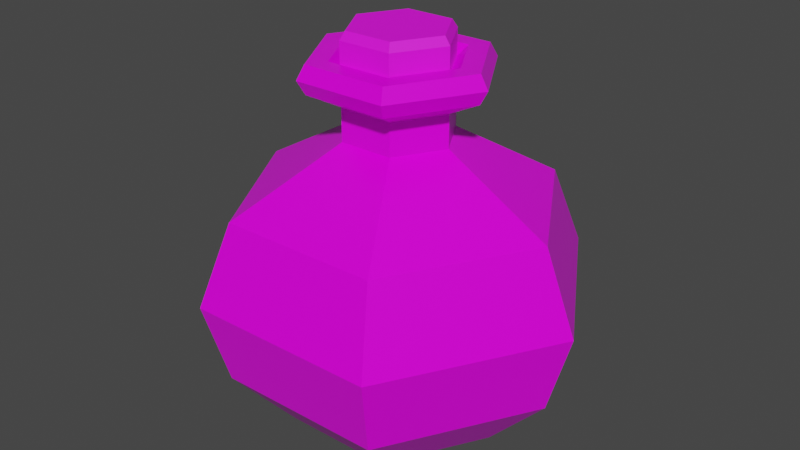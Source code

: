 # Source: Blue_Potion_9.blend  (saved by Blender 2.91.10; exported with 4.5.12 LTS)
import bpy
from mathutils import Matrix  # noqa: F401  (used for matrix-valued properties, if any)

bpy.ops.wm.read_factory_settings(use_empty=True)
scene = bpy.context.scene
scene.name = 'Scene'

# ---- collections
col_collection = bpy.data.collections.new('Collection'); scene.collection.children.link(col_collection)

# ---- images (referenced by path relative to the original .blend; pixels are not part of the script)
import os
ASSET_DIR = os.environ.get("B2B_ASSET_DIR", "")  # directory of the original .blend (textures are referenced by path, not embedded)
HERE = os.path.dirname(os.path.abspath(__file__))  # packed textures are extracted next to this script under _unpacked/

def load_image(name, relpath, width, height, colorspace="sRGB"):
    """Load a texture the original file referenced (path relative to the .blend, or extracted next to this script)."""
    p = next((c for c in (os.path.join(HERE, relpath), os.path.join(ASSET_DIR, relpath)) if relpath and os.path.exists(c)), "")
    if p:
        img = bpy.data.images.load(p, check_existing=True)
        img.name = name
    else:  # same state as the original file: an image datablock whose file is absent (Cycles renders it pink)
        img = bpy.data.images.new(name, width, height)
        img.source = "FILE"
        img.filepath = "//" + (relpath or name)
    img.colorspace_settings.name = colorspace
    return img
img_color_png_004 = load_image('Color.png.004', 'Color.png', 1024, 1024, 'sRGB')

# ---- materials (node trees are filled in below, after node groups)
mat_rhigh_004 = bpy.data.materials.new('RHIGH.004')
mat_rhigh_004.use_transparent_shadow = False
mat_rlow_004 = bpy.data.materials.new('RLOW.004')
mat_rlow_004.use_transparent_shadow = False

# ---- material node trees
mat_rhigh_004.use_nodes = True; mat_rhigh_004.node_tree.nodes.clear()
_N = mat_rhigh_004.node_tree.nodes; _L = mat_rhigh_004.node_tree.links
n0 = _N.new('ShaderNodeBsdfPrincipled'); n0.name = 'Principled BSDF'; n0.location = (10, 300)
n0.distribution = 'GGX'
n0.subsurface_method = 'BURLEY'
n0.inputs[2].default_value = 0.65
n0.inputs[3].default_value = 1.45
n0.inputs[27].default_value = (0.0, 0.0, 0.0, 1.0)
n0.inputs[28].default_value = 1.0
n1 = _N.new('ShaderNodeOutputMaterial'); n1.name = 'Material Output'; n1.location = (300, 300)
n2 = _N.new('ShaderNodeTexImage'); n2.name = 'Image Texture'; n2.location = (-280, 280)
n2.image = img_color_png_004
_L.new(n0.outputs[0], n1.inputs[0])
_L.new(n2.outputs[0], n0.inputs[0])
n1.is_active_output = True
mat_rlow_004.use_nodes = True; mat_rlow_004.node_tree.nodes.clear()
_N = mat_rlow_004.node_tree.nodes; _L = mat_rlow_004.node_tree.links
n0 = _N.new('ShaderNodeBsdfPrincipled'); n0.name = 'Principled BSDF'; n0.location = (10, 300)
n0.distribution = 'GGX'
n0.subsurface_method = 'BURLEY'
n0.inputs[2].default_value = 0.3
n0.inputs[3].default_value = 1.45
n0.inputs[27].default_value = (0.0, 0.0, 0.0, 1.0)
n0.inputs[28].default_value = 1.0
n1 = _N.new('ShaderNodeOutputMaterial'); n1.name = 'Material Output'; n1.location = (300, 300)
n2 = _N.new('ShaderNodeTexImage'); n2.name = 'Image Texture'; n2.location = (-280, 280)
n2.image = img_color_png_004
_L.new(n0.outputs[0], n1.inputs[0])
_L.new(n2.outputs[0], n0.inputs[0])
n1.is_active_output = True

# ---- world
world_world = bpy.data.worlds.new('World'); scene.world = world_world
world_world.use_nodes = True; world_world.node_tree.nodes.clear()
_N = world_world.node_tree.nodes; _L = world_world.node_tree.links
n0 = _N.new('ShaderNodeOutputWorld'); n0.name = 'World Output'; n0.location = (300, 300)
n1 = _N.new('ShaderNodeBackground'); n1.name = 'Background'; n1.location = (10, 300)
n1.inputs[0].default_value = (0.05088, 0.05088, 0.05088, 1.0)
_L.new(n1.outputs[0], n0.inputs[0])
n0.is_active_output = True
world_world.color = (0.05088, 0.05088, 0.05088)
world_world.use_sun_shadow = False
world_world.sun_shadow_jitter_overblur = 0.0

# ---- meshes
me_cylinder_025 = bpy.data.meshes.new('Cylinder.025')
me_cylinder_025.from_pydata([(-0.0136, 0.02267, 0.1172), (-0.0151, 0.02521, 0.1128), (-0.02661, -0.0003449, 0.1172), (-0.02956, -0.0003717, 0.1128), (-0.01318, -0.02312, 0.1172), (-0.01463, -0.02568, 0.1128), (0.01325, -0.02288, 0.1172), (0.01475, -0.02541, 0.1128), (0.02626, 0.0001376, 0.1172), (0.02921, 0.0001645, 0.1128), (0.01283, 0.02291, 0.1172), (0.01428, 0.02548, 0.1128), (-0.0151, 0.02521, 0.09479), (-0.02956, -0.0003717, 0.09479), (0.01428, 0.02548, 0.09479), (-0.01463, -0.02568, 0.09479), (0.01475, -0.02541, 0.09479), (0.02921, 0.0001645, 0.09479), (-0.0221, -0.01303, 0.09479), (0.02174, 0.01282, 0.09479), (-0.03015, 0.05115, -0.09051), (-0.04623, 0.07843, -0.05721), (0.02923, 0.0517, -0.09051), (0.04481, 0.07926, -0.05721), (0.05938, 0.000547, -0.09051), (0.09104, 0.0008359, -0.05721), (0.03017, -0.05114, -0.09051), (0.04625, -0.07842, -0.05721), (-0.02921, -0.05169, -0.09051), (-0.04479, -0.07925, -0.05721), (-0.05937, -0.0005367, -0.09051), (-0.09103, -0.0008256, -0.05721), (-0.05263, 0.08929, -0.01326), (0.02491, 0.04406, 0.0962), (-0.0506, -0.0004567, 0.0962), (0.05101, 0.09023, -0.01326), (0.02571, -0.04359, 0.0962), (0.1036, 0.0009509, -0.01326), (-0.02489, -0.04405, 0.0962), (0.05265, -0.08928, -0.01326), (0.05061, 0.0004669, 0.0962), (-0.05099, -0.09022, -0.01326), (-0.02569, 0.0436, 0.0962), (-0.1036, -0.0009406, -0.01326), (-0.04639, -0.0004183, 0.1036), (-0.02282, -0.04039, 0.1036), (0.02357, -0.03997, 0.1036), (0.04641, 0.0004285, 0.1036), (0.02284, 0.0404, 0.1036), (-0.02356, 0.03998, 0.1036), (-0.02356, 0.03998, 0.08878), (0.02284, 0.0404, 0.08878), (0.04641, 0.0004285, 0.08878), (0.02357, -0.03997, 0.08878), (-0.02282, -0.04039, 0.08878), (-0.04639, -0.0004183, 0.08878), (-0.02943, -0.0002635, 0.08044), (-0.01448, -0.02562, 0.08044), (0.01496, -0.02536, 0.08044), (0.02945, 0.0002738, 0.08044), (0.0145, 0.02564, 0.08044), (-0.01494, 0.02537, 0.08044), (-0.01494, 0.02537, 0.06288), (0.0145, 0.02564, 0.06288), (0.02945, 0.0002738, 0.06288), (0.01496, -0.02536, 0.06288), (-0.01448, -0.02562, 0.06288), (-0.02943, -0.0002635, 0.06288), (-0.0863, -0.0007825, 0.03017), (-0.04246, -0.07514, 0.03017), (0.04385, -0.07435, 0.03017), (0.08632, 0.0007928, 0.03017), (0.04248, 0.07515, 0.03017), (-0.04383, 0.07436, 0.03017), (-0.03507, -0.0003149, 0.1036), (-0.01725, -0.03053, 0.1036), (0.01782, -0.03021, 0.1036), (0.03509, 0.0003252, 0.1036), (0.01727, 0.03054, 0.1036), (-0.01781, 0.03022, 0.1036), (-0.02853, -0.0002553, 0.09857), (-0.01403, -0.02484, 0.09857), (0.0145, -0.02458, 0.09857), (0.02854, 0.0002655, 0.09857), (0.01405, 0.02485, 0.09857), (-0.01448, 0.02459, 0.09857)], [], [(1, 3, 2, 0), (3, 5, 4, 2), (5, 7, 6, 4), (7, 9, 8, 6), (9, 11, 10, 8), (11, 1, 0, 10), (0, 2, 4, 6, 8, 10), (1, 12, 13, 3), (5, 15, 16, 7), (11, 14, 12, 1), (9, 17, 19, 14, 11), (7, 16, 17, 9), (3, 13, 18, 15, 5), (23, 35, 37, 25), (27, 39, 41, 29), (29, 41, 43, 31), (31, 43, 32, 21), (25, 37, 39, 27), (54, 53, 36, 38), (21, 23, 22, 20), (23, 25, 24, 22), (25, 27, 26, 24), (27, 29, 28, 26), (29, 31, 30, 28), (31, 21, 20, 30), (20, 22, 24, 26, 28, 30), (59, 60, 51, 52), (57, 58, 53, 54), (58, 59, 52, 53), (56, 57, 54, 55), (60, 61, 50, 51), (38, 36, 46, 45), (21, 32, 35, 23), (50, 55, 34, 42), (34, 38, 45, 44), (33, 42, 49, 48), (40, 33, 48, 47), (51, 50, 42, 33), (64, 63, 60, 59), (55, 54, 38, 34), (42, 34, 44, 49), (52, 51, 33, 40), (36, 40, 47, 46), (53, 52, 40, 36), (72, 73, 62, 63), (67, 66, 57, 56), (61, 56, 55, 50), (63, 62, 61, 60), (62, 67, 56, 61), (66, 65, 58, 57), (41, 39, 70, 69), (68, 69, 66, 67), (69, 70, 65, 66), (73, 68, 67, 62), (71, 72, 63, 64), (65, 64, 59, 58), (70, 71, 64, 65), (35, 32, 73, 72), (43, 41, 69, 68), (37, 35, 72, 71), (32, 43, 68, 73), (39, 37, 71, 70), (46, 47, 77, 76), (49, 44, 74, 79), (45, 46, 76, 75), (47, 48, 78, 77), (48, 49, 79, 78), (44, 45, 75, 74), (74, 75, 81, 80), (77, 78, 84, 83), (75, 76, 82, 81), (78, 79, 85, 84), (76, 77, 83, 82), (79, 74, 80, 85)])
me_cylinder_025.polygons.foreach_set('material_index', [0, 0, 0, 0, 0, 0, 0, 0, 0, 0, 0, 0, 0, 1, 1, 1, 1, 1, 1, 1, 1, 1, 1, 1, 1, 1, 1, 1, 1, 1, 1, 1, 1, 1, 1, 1, 1, 1, 1, 1, 1, 1, 1, 1, 1, 1, 1, 1, 1, 1, 1, 1, 1, 1, 1, 1, 1, 1, 1, 1, 1, 1, 1, 1, 1, 1, 1, 1, 1, 1, 1, 1, 1, 1])
_uv = me_cylinder_025.uv_layers.new(name='UVMap')
_uv.uv.foreach_set('vector', [0.7266, 0.9849, 0.7265, 0.9849, 0.7266, 0.9849, 0.7266, 0.9849, 0.7265, 0.9849, 0.7265, 0.9849, 0.7265, 0.9849, 0.7265, 0.9849, 0.7265, 0.9849, 0.7264, 0.9849, 0.7264, 0.9849, 0.7265, 0.9849, 0.7264, 0.9849, 0.7263, 0.9849, 0.7263, 0.9849, 0.7264, 0.9849, 0.7263, 0.9849, 0.7262, 0.9849, 0.7262, 0.9849, 0.7263, 0.9849, 0.7262, 0.9849, 0.7262, 0.9849, 0.7262, 0.9849, 0.7262, 0.9849, 0.7265, 0.9849, 0.7266, 0.9849, 0.7266, 0.9848, 0.7265, 0.9847, 0.7264, 0.9848, 0.7264, 0.9849, 0.7266, 0.9849, 0.7266, 0.985, 0.7265, 0.985, 0.7265, 0.9849, 0.7265, 0.9849, 0.7265, 0.985, 0.7264, 0.985, 0.7264, 0.9849, 0.7262, 0.9849, 0.7262, 0.985, 0.7262, 0.985, 0.7262, 0.9849, 0.7263, 0.9849, 0.7263, 0.985, 0.7263, 0.985, 0.7262, 0.985, 0.7262, 0.9849, 0.7264, 0.9849, 0.7264, 0.985, 0.7263, 0.985, 0.7263, 0.9849, 0.7265, 0.9849, 0.7265, 0.985, 0.7265, 0.985, 0.7265, 0.985, 0.7265, 0.9849, 0.5837, 0.9874, 0.5837, 0.9874, 0.5837, 0.9874, 0.5837, 0.9874, 0.5837, 0.9874, 0.5837, 0.9874, 0.5837, 0.9874, 0.5837, 0.9874, 0.5837, 0.9874, 0.5837, 0.9874, 0.5837, 0.9874, 0.5837, 0.9874, 0.5837, 0.9874, 0.5837, 0.9874, 0.5837, 0.9874, 0.5837, 0.9874, 0.5837, 0.9874, 0.5837, 0.9874, 0.5837, 0.9874, 0.5837, 0.9874, 0.5837, 0.9874, 0.5837, 0.9874, 0.5837, 0.9874, 0.5837, 0.9874, 0.5838, 0.9874, 0.5837, 0.9874, 0.5837, 0.9874, 0.5837, 0.9874, 0.5837, 0.9874, 0.5837, 0.9874, 0.5837, 0.9874, 0.5837, 0.9874, 0.5837, 0.9874, 0.5837, 0.9874, 0.5837, 0.9874, 0.5837, 0.9874, 0.5837, 0.9874, 0.5837, 0.9874, 0.5837, 0.9874, 0.5837, 0.9874, 0.5837, 0.9874, 0.5837, 0.9874, 0.5837, 0.9874, 0.5837, 0.9874, 0.5837, 0.9874, 0.5837, 0.9874, 0.5837, 0.9874, 0.5837, 0.9874, 0.5837, 0.9874, 0.5837, 0.9874, 0.5837, 0.9873, 0.5837, 0.9873, 0.5837, 0.9873, 0.5837, 0.9874, 0.5837, 0.9874, 0.5837, 0.9874, 0.5837, 0.9874, 0.5837, 0.9874, 0.5837, 0.9874, 0.5837, 0.9874, 0.5837, 0.9874, 0.5837, 0.9874, 0.5837, 0.9874, 0.5837, 0.9874, 0.5837, 0.9874, 0.5837, 0.9874, 0.5837, 0.9874, 0.5837, 0.9874, 0.5837, 0.9874, 0.5837, 0.9874, 0.5837, 0.9874, 0.5838, 0.9874, 0.5838, 0.9874, 0.5837, 0.9874, 0.5837, 0.9874, 0.5837, 0.9874, 0.5837, 0.9874, 0.5837, 0.9874, 0.5838, 0.9874, 0.5838, 0.9874, 0.5837, 0.9874, 0.5837, 0.9874, 0.5837, 0.9874, 0.5837, 0.9874, 0.5837, 0.9874, 0.5837, 0.9874, 0.5837, 0.9874, 0.5837, 0.9874, 0.5837, 0.9874, 0.5837, 0.9874, 0.5837, 0.9874, 0.5838, 0.9874, 0.5838, 0.9874, 0.5837, 0.9874, 0.5837, 0.9874, 0.5837, 0.9874, 0.5837, 0.9874, 0.5837, 0.9874, 0.5837, 0.9874, 0.5838, 0.9874, 0.5838, 0.9874, 0.5837, 0.9874, 0.5837, 0.9874, 0.5837, 0.9874, 0.5837, 0.9874, 0.5837, 0.9874, 0.5837, 0.9874, 0.5837, 0.9874, 0.5837, 0.9874, 0.5837, 0.9874, 0.5837, 0.9874, 0.5837, 0.9874, 0.5837, 0.9874, 0.5837, 0.9874, 0.5837, 0.9874, 0.5837, 0.9874, 0.5837, 0.9874, 0.5837, 0.9874, 0.5837, 0.9874, 0.5837, 0.9874, 0.5837, 0.9874, 0.5837, 0.9874, 0.5837, 0.9874, 0.5837, 0.9874, 0.5837, 0.9874, 0.5837, 0.9874, 0.5837, 0.9874, 0.5838, 0.9874, 0.5838, 0.9874, 0.5837, 0.9874, 0.5837, 0.9874, 0.5837, 0.9874, 0.5837, 0.9874, 0.5837, 0.9874, 0.5837, 0.9874, 0.5837, 0.9874, 0.5837, 0.9874, 0.5837, 0.9874, 0.5837, 0.9874, 0.5838, 0.9874, 0.5838, 0.9874, 0.5837, 0.9874, 0.5837, 0.9874, 0.5837, 0.9874, 0.5837, 0.9874, 0.5837, 0.9874, 0.5837, 0.9874, 0.5837, 0.9874, 0.5837, 0.9874, 0.5837, 0.9874, 0.5837, 0.9874, 0.5837, 0.9874, 0.5837, 0.9874, 0.5837, 0.9874, 0.5837, 0.9874, 0.5837, 0.9874, 0.5837, 0.9874, 0.5837, 0.9874, 0.5837, 0.9874, 0.5837, 0.9874, 0.5837, 0.9874, 0.5837, 0.9874, 0.5837, 0.9874, 0.5837, 0.9874, 0.5837, 0.9874, 0.5837, 0.9874, 0.5837, 0.9874, 0.5837, 0.9874, 0.5837, 0.9874, 0.5837, 0.9874, 0.5837, 0.9874, 0.5837, 0.9874, 0.5837, 0.9874, 0.5837, 0.9874, 0.5837, 0.9874, 0.5837, 0.9874, 0.5837, 0.9874, 0.5837, 0.9874, 0.5837, 0.9874, 0.5838, 0.9874, 0.5838, 0.9874, 0.5837, 0.9874, 0.5837, 0.9874, 0.5837, 0.9874, 0.5837, 0.9874, 0.5837, 0.9874, 0.5837, 0.9874, 0.5837, 0.9874, 0.5837, 0.9874, 0.5837, 0.9874, 0.5837, 0.9874, 0.5837, 0.9874, 0.5837, 0.9874, 0.5837, 0.9874, 0.5837, 0.9874, 0.5837, 0.9874, 0.5837, 0.9874, 0.5837, 0.9874, 0.5837, 0.9874, 0.5837, 0.9874, 0.5837, 0.9874, 0.5837, 0.9874, 0.5837, 0.9874, 0.5837, 0.9874, 0.5837, 0.9874, 0.5837, 0.9874, 0.5837, 0.9874, 0.5837, 0.9874, 0.5837, 0.9874, 0.5837, 0.9874, 0.5837, 0.9874, 0.5837, 0.9874, 0.5837, 0.9874, 0.5837, 0.9874, 0.5837, 0.9874, 0.5838, 0.9874, 0.5838, 0.9874, 0.5837, 0.9874, 0.5837, 0.9874, 0.5837, 0.9874, 0.5837, 0.9874, 0.5837, 0.9874, 0.5837, 0.9874, 0.5837, 0.9874, 0.5837, 0.9874, 0.5837, 0.9874, 0.5837, 0.9874, 0.5837, 0.9874, 0.5837, 0.9874, 0.5837, 0.9874, 0.5837, 0.9874, 0.5837, 0.9874, 0.5837, 0.9874, 0.5837, 0.9874, 0.5837, 0.9874, 0.5838, 0.9874, 0.5838, 0.9874, 0.5837, 0.9874, 0.5837, 0.9874, 0.5837, 0.9874, 0.5837, 0.9874, 0.5837, 0.9874, 0.5837, 0.9874, 0.5837, 0.9874, 0.5837, 0.9874, 0.5837, 0.9874])
me_cylinder_025.materials.append(mat_rhigh_004)
me_cylinder_025.materials.append(mat_rlow_004)
me_cylinder_025.use_remesh_fix_poles = True
me_cylinder_025.use_remesh_preserve_attributes = False
me_cylinder_025.use_mirror_vertex_groups = False
me_cylinder_025.update()

# ---- objects
ob_blue_potion_9 = bpy.data.objects.new('Blue_Potion_9', me_cylinder_025)

# ---- transforms, parenting, visibility, modifiers, constraints
ob_blue_potion_9.location = (0.0, 0.0, 0.0)
ob_blue_potion_9.lineart.crease_threshold = 0.0

# ---- collection membership
col_collection.objects.link(ob_blue_potion_9)

# ---- scene / render settings (as saved in the file)
scene.frame_start = 1; scene.frame_end = 250; scene.frame_set(1)
scene.render.engine = 'BLENDER_EEVEE_NEXT'
scene.cycles.use_denoising = False
scene.cycles.samples = 128
scene.cycles.sampling_pattern = 'TABULATED_SOBOL'
scene.cycles.use_adaptive_sampling = False
scene.cycles.use_light_tree = False
scene.view_settings.view_transform = 'Filmic'
bpy.context.view_layer.update()

# ---- added for rendering (the .blend has no active camera and no usable light): camera, sun
cam_auto = bpy.data.cameras.new('AutoCamera')
cam_auto.lens = 50.0
cam_auto.sensor_width = 36.0
cam_auto.clip_end = 1000.0
ob_auto_camera = bpy.data.objects.new('AutoCamera', cam_auto)
scene.collection.objects.link(ob_auto_camera)
ob_auto_camera.location = (0.318735, -0.382466, 0.268328)
ob_auto_camera.rotation_euler = (1.09748, -7.21219e-08, 0.694738)
scene.camera = ob_auto_camera
light_auto_sun = bpy.data.lights.new('AutoSun', 'SUN')
light_auto_sun.energy = 3.0
light_auto_sun.angle = 0.0523599
ob_auto_sun = bpy.data.objects.new('AutoSun', light_auto_sun)
scene.collection.objects.link(ob_auto_sun)
ob_auto_sun.rotation_euler = (0.872665, 0.174533, 0.523599)
bpy.context.view_layer.update()
